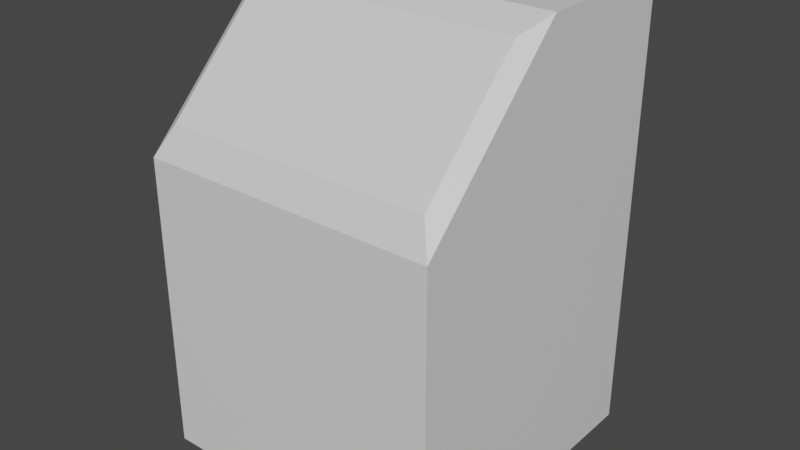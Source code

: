 # Source: ComputerStand.blend  (saved by Blender 2.80.75; exported with 4.5.12 LTS)
import bpy
from mathutils import Matrix  # noqa: F401  (used for matrix-valued properties, if any)

bpy.ops.wm.read_factory_settings(use_empty=True)
scene = bpy.context.scene
scene.name = 'Scene'

# ---- collections
col_collection = bpy.data.collections.new('Collection'); scene.collection.children.link(col_collection)

# ---- materials (node trees are filled in below, after node groups)
mat_base = bpy.data.materials.new('Base')
mat_base.alpha_threshold = 0.0
mat_base.use_transparent_shadow = False
mat_base.line_color = (0.0, 0.0, 0.0, 1.0)
mat_bes = bpy.data.materials.new('Bes')
mat_bes.use_transparent_shadow = False
mat_mon = bpy.data.materials.new('Mon')
mat_mon.use_transparent_shadow = False

# ---- material node trees
mat_base.use_nodes = True; mat_base.node_tree.nodes.clear()
_N = mat_base.node_tree.nodes; _L = mat_base.node_tree.links
n0 = _N.new('ShaderNodeOutputMaterial'); n0.name = 'Material Output'; n0.location = (300, 300)
n1 = _N.new('ShaderNodeBsdfPrincipled'); n1.name = 'Principled BSDF'; n1.location = (10, 300)
n1.distribution = 'GGX'
n1.subsurface_method = 'BURLEY'
n1.inputs[2].default_value = 0.4
n1.inputs[3].default_value = 1.45
n1.inputs[27].default_value = (0.0, 0.0, 0.0, 1.0)
n1.inputs[28].default_value = 1.0
_L.new(n1.outputs[0], n0.inputs[0])
n0.is_active_output = True
mat_bes.use_nodes = True; mat_bes.node_tree.nodes.clear()
_N = mat_bes.node_tree.nodes; _L = mat_bes.node_tree.links
n0 = _N.new('ShaderNodeOutputMaterial'); n0.name = 'Material Output'; n0.location = (300, 300)
n1 = _N.new('ShaderNodeBsdfPrincipled'); n1.name = 'Principled BSDF'; n1.location = (10, 300)
n1.distribution = 'GGX'
n1.subsurface_method = 'BURLEY'
n1.inputs[3].default_value = 1.45
n1.inputs[27].default_value = (0.0, 0.0, 0.0, 1.0)
n1.inputs[28].default_value = 1.0
_L.new(n1.outputs[0], n0.inputs[0])
n0.is_active_output = True
mat_mon.use_nodes = True; mat_mon.node_tree.nodes.clear()
_N = mat_mon.node_tree.nodes; _L = mat_mon.node_tree.links
n0 = _N.new('ShaderNodeOutputMaterial'); n0.name = 'Material Output'; n0.location = (300, 300)
n1 = _N.new('ShaderNodeBsdfPrincipled'); n1.name = 'Principled BSDF'; n1.location = (10, 300)
n1.distribution = 'GGX'
n1.subsurface_method = 'BURLEY'
n1.inputs[3].default_value = 1.45
n1.inputs[27].default_value = (0.0, 0.0, 0.0, 1.0)
n1.inputs[28].default_value = 1.0
_L.new(n1.outputs[0], n0.inputs[0])
n0.is_active_output = True

# ---- world
world_world = bpy.data.worlds.new('World'); scene.world = world_world
world_world.use_nodes = True; world_world.node_tree.nodes.clear()
_N = world_world.node_tree.nodes; _L = world_world.node_tree.links
n0 = _N.new('ShaderNodeOutputWorld'); n0.name = 'World Output'; n0.location = (300, 300)
n1 = _N.new('ShaderNodeBackground'); n1.name = 'Background'; n1.location = (10, 300)
n1.inputs[0].default_value = (0.05088, 0.05088, 0.05088, 1.0)
_L.new(n1.outputs[0], n0.inputs[0])
n0.is_active_output = True
world_world.color = (0.05088, 0.05088, 0.05088)
world_world.use_sun_shadow = False
world_world.sun_shadow_jitter_overblur = 0.0

# ---- meshes
me_cube = bpy.data.meshes.new('Cube')
me_cube.from_pydata([(0.5, 0.3857, 0.9986), (0.5, 0.3857, -0.001429), (0.5, -0.6143, 0.9986), (0.5, -0.6143, -0.001429), (-0.5, 0.3857, 0.9986), (-0.5, 0.3857, -0.001429), (-0.5, -0.6143, 0.9986), (-0.5, -0.6143, -0.001429), (0.5, 0.3857, 1.499), (0.5, -0.1143, 1.499), (-0.5, 0.3857, 1.499), (-0.5, -0.1143, 1.499)], [], [(0, 4, 10, 8), (3, 2, 6, 7), (7, 6, 4, 5), (5, 1, 3, 7), (1, 0, 2, 3), (5, 4, 0, 1), (8, 10, 11, 9), (6, 2, 9, 11), (4, 6, 11, 10), (2, 0, 8, 9)])
_uv = me_cube.uv_layers.new(name='UVMap')
_uv.uv.foreach_set('vector', [0.6667, 0.1667, 0.3333, 0.1667, 0.3333, 0.0, 0.6667, 7.947e-08, 0.6667, 0.5, 0.6667, 0.1667, 1.0, 0.1667, 1.0, 0.5, 3.974e-08, 0.5, 0.0, 0.1667, 0.3333, 0.1667, 0.3333, 0.5, 0.3333, 0.8333, 0.3333, 0.5, 0.6667, 0.5, 0.6667, 0.8333, 0.3333, 0.5, 0.3333, 0.8333, 0.0, 0.8333, 1.987e-08, 0.5, 0.3333, 0.5, 0.3333, 0.1667, 0.6667, 0.1667, 0.6667, 0.5, 0.8333, 0.5, 0.8333, 0.8333, 0.6667, 0.8333, 0.6667, 0.5, 1.0, 0.1667, 0.6667, 0.1667, 0.6667, 0.0, 1.0, 0.0, 0.3333, 0.1667, 0.0, 0.1667, 0.1667, 0.0, 0.3333, 0.0, 0.0, 0.8333, 0.3333, 0.8333, 0.3333, 1.0, 0.1667, 1.0])
me_cube.materials.append(mat_base)
me_cube.use_remesh_preserve_volume = False
me_cube.use_remesh_preserve_attributes = False
me_cube.use_mirror_vertex_groups = False
me_cube.update()
me_cube_001 = bpy.data.meshes.new('Cube.001')
me_cube_001.from_pydata([(-0.45, -0.5643, 1.099), (-0.45, -0.2143, 1.449), (-0.5, -0.6143, 0.9986), (-0.5, -0.1143, 1.499), (0.45, -0.5643, 1.099), (0.45, -0.2143, 1.449), (0.5, -0.6143, 0.9986), (0.5, -0.1143, 1.499)], [], [(0, 1, 3, 2), (6, 7, 5, 4), (2, 6, 4, 0), (7, 3, 1, 5)])
_uv = me_cube_001.uv_layers.new(name='UVMap')
_uv.uv.foreach_set('vector', [0.1333, 0.95, 0.8333, 0.95, 1.0, 1.0, 2.429e-07, 1.0, 0.0, 1.192e-07, 1.0, 0.0, 0.8333, 0.05, 0.1333, 0.05, 2.429e-07, 1.0, 0.0, 1.192e-07, 0.1333, 0.05, 0.1333, 0.95, 1.0, 0.0, 1.0, 1.0, 0.8333, 0.95, 0.8333, 0.05])
me_cube_001.materials.append(mat_bes)
me_cube_001.use_remesh_preserve_volume = False
me_cube_001.use_remesh_preserve_attributes = False
me_cube_001.use_mirror_vertex_groups = False
me_cube_001.update()
me_cube_003 = bpy.data.meshes.new('Cube.003')
me_cube_003.from_pydata([(-0.45, -0.5643, 1.049), (-0.45, -0.5643, 1.099), (-0.45, -0.1643, 1.449), (-0.45, -0.2143, 1.449), (0.45, -0.5643, 1.049), (0.45, -0.5643, 1.099), (0.45, -0.1643, 1.449), (0.45, -0.2143, 1.449)], [], [(0, 1, 3, 2), (2, 3, 7, 6), (6, 7, 5, 4), (4, 5, 1, 0), (2, 6, 4, 0), (7, 3, 1, 5)])
_uv = me_cube_003.uv_layers.new(name='UVMap')
_uv.uv.foreach_set('vector', [0.9707, 1.0, 0.9413, 0.9687, 0.9413, 0.5307, 0.9707, 0.4994, 0.4706, 5.274e-08, 0.5001, 2.637e-08, 0.5001, 0.7964, 0.4706, 0.7964, 1.0, 0.4994, 0.9687, 0.4703, 0.9413, 0.0333, 0.9687, 0.0, 0.9413, 0.7964, 0.9119, 0.7964, 0.9119, 0.0, 0.9413, 0.0, 1.984e-07, 0.7964, 0.0, 1.055e-07, 0.4706, 0.0, 0.4706, 0.7964, 0.5001, 0.8589, 0.5001, 0.0625, 0.9119, 0.0625, 0.9119, 0.8589])
me_cube_003.materials.append(mat_mon)
me_cube_003.use_remesh_preserve_volume = False
me_cube_003.use_remesh_preserve_attributes = False
me_cube_003.use_mirror_vertex_groups = False
me_cube_003.update()

# ---- objects
ob_base = bpy.data.objects.new('Base', me_cube)
ob_besel = bpy.data.objects.new('Besel', me_cube_001)
ob_monitor = bpy.data.objects.new('Monitor', me_cube_003)

# ---- transforms, parenting, visibility, modifiers, constraints
ob_base.location = (0.0, 0.0, 0.0)
ob_base.lock_rotations_4d = False
ob_base.empty_display_type = 'ARROWS'
ob_base.lineart.crease_threshold = 0.0
ob_besel.location = (0.0, 0.0, 0.0)
ob_besel.lineart.crease_threshold = 0.0
ob_monitor.location = (0.0, 0.0, 0.0)
ob_monitor.lineart.crease_threshold = 0.0

# ---- collection membership
col_collection.objects.link(ob_base)
col_collection.objects.link(ob_besel)
col_collection.objects.link(ob_monitor)

# ---- scene / render settings (as saved in the file)
scene.frame_start = 1; scene.frame_end = 250; scene.frame_set(1)
scene.render.engine = 'BLENDER_EEVEE_NEXT'
scene.cycles.use_denoising = False
scene.cycles.samples = 128
scene.cycles.sampling_pattern = 'TABULATED_SOBOL'
scene.cycles.use_adaptive_sampling = False
scene.cycles.use_light_tree = False
scene.view_settings.view_transform = 'Filmic'
bpy.context.view_layer.update()

# ---- added for rendering (the .blend has no active camera and no usable light): camera, sun
cam_auto = bpy.data.cameras.new('AutoCamera')
cam_auto.lens = 50.0
cam_auto.sensor_width = 36.0
cam_auto.clip_end = 1000.0
ob_auto_camera = bpy.data.objects.new('AutoCamera', cam_auto)
scene.collection.objects.link(ob_auto_camera)
ob_auto_camera.location = (1.9074, -2.40317, 2.27449)
ob_auto_camera.rotation_euler = (1.09748, -7.21219e-08, 0.694738)
scene.camera = ob_auto_camera
light_auto_sun = bpy.data.lights.new('AutoSun', 'SUN')
light_auto_sun.energy = 3.0
light_auto_sun.angle = 0.0523599
ob_auto_sun = bpy.data.objects.new('AutoSun', light_auto_sun)
scene.collection.objects.link(ob_auto_sun)
ob_auto_sun.rotation_euler = (0.872665, 0.174533, 0.523599)
bpy.context.view_layer.update()
